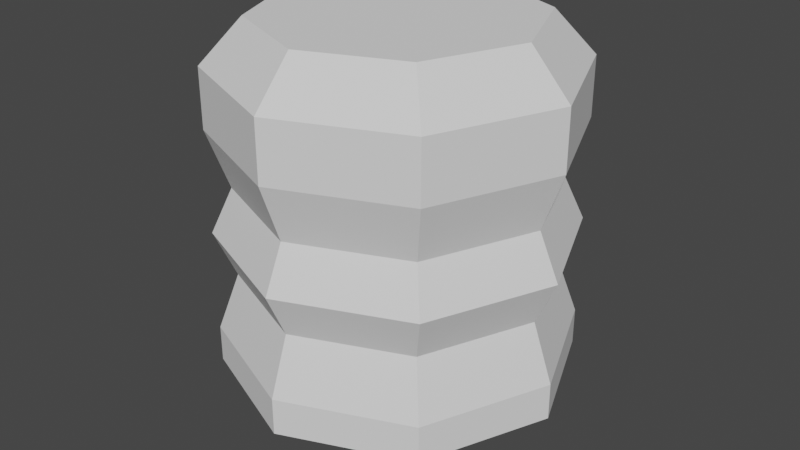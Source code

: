 # Source: watercoolerTest.blend  (saved by Blender 2.92.15; exported with 4.5.12 LTS)
import bpy
from mathutils import Matrix  # noqa: F401  (used for matrix-valued properties, if any)

bpy.ops.wm.read_factory_settings(use_empty=True)
scene = bpy.context.scene
scene.name = 'Scene'

# ---- collections
col_collection = bpy.data.collections.new('Collection'); scene.collection.children.link(col_collection)

# ---- world
world_world = bpy.data.worlds.new('World'); scene.world = world_world
world_world.use_nodes = True; world_world.node_tree.nodes.clear()
_N = world_world.node_tree.nodes; _L = world_world.node_tree.links
n0 = _N.new('ShaderNodeOutputWorld'); n0.name = 'World Output'; n0.location = (300, 300)
n1 = _N.new('ShaderNodeBackground'); n1.name = 'Background'; n1.location = (10, 300)
n1.inputs[0].default_value = (0.05088, 0.05088, 0.05088, 1.0)
_L.new(n1.outputs[0], n0.inputs[0])
n0.is_active_output = True
world_world.color = (0.05088, 0.05088, 0.05088)
world_world.use_sun_shadow = False
world_world.sun_shadow_jitter_overblur = 0.0

# ---- meshes
me_cylinder = bpy.data.meshes.new('Cylinder')
me_cylinder.from_pydata([(0.0, 1.0, 0.0), (0.7071, 0.7071, 0.0), (1.0, -4.371e-08, 0.0), (0.7071, -0.7071, 0.0), (-8.742e-08, -1.0, 0.0), (-0.7071, -0.7071, 0.0), (-1.0, 1.192e-08, 0.0), (-0.7071, 0.7071, 0.0), (0.0, 1.0, 0.5), (0.7071, 0.7071, 0.5), (1.0, -4.371e-08, 0.5), (0.7071, -0.7071, 0.5), (-8.742e-08, -1.0, 0.5), (-0.7071, -0.7071, 0.5), (-1.0, 1.192e-08, 0.5), (-0.7071, 0.7071, 0.5), (0.7071, 0.7071, -0.5), (1.0, -4.371e-08, -0.5), (0.7071, -0.7071, -0.5), (-8.742e-08, -1.0, -0.5), (-0.7071, -0.7071, -0.5), (-1.0, 1.192e-08, -0.5), (-0.7071, 0.7071, -0.5), (0.0, 1.0, -0.5), (0.6228, 0.6228, 0.2202), (0.8808, -3.806e-08, 0.2202), (0.6228, -0.6228, 0.2202), (-7.922e-08, -0.8808, 0.2202), (-0.6228, -0.6228, 0.2202), (-0.8808, 1.095e-08, 0.2202), (-0.6228, 0.6228, 0.2202), (-2.22e-09, 0.8808, 0.2202), (-2.22e-09, 0.8808, -0.2202), (0.6228, 0.6228, -0.2202), (0.8808, -3.806e-08, -0.2202), (0.6228, -0.6228, -0.2202), (-7.922e-08, -0.8808, -0.2202), (-0.6228, -0.6228, -0.2202), (-0.8808, 1.095e-08, -0.2202), (-0.6228, 0.6228, -0.2202), (2.235e-08, 0.77, 1.0), (0.0, 1.0, 0.7875), (0.5445, 0.5445, 1.0), (0.7071, 0.7071, 0.7875), (0.77, -3.725e-08, 1.0), (1.0, -4.371e-08, 0.7875), (0.5445, -0.5445, 1.0), (0.7071, -0.7071, 0.7875), (-6.706e-08, -0.77, 1.0), (-8.742e-08, -1.0, 0.7875), (-0.5445, -0.5445, 1.0), (-0.7071, -0.7071, 0.7875), (-0.77, 1.49e-08, 1.0), (-1.0, 1.192e-08, 0.7875), (-0.5445, 0.5445, 1.0), (-0.7071, 0.7071, 0.7875), (-3.821e-09, 0.488, -1.0), (0.0, 1.0, -0.679), (0.3451, 0.3451, -1.0), (0.7071, 0.7071, -0.679), (0.488, -2.229e-08, -1.0), (1.0, -4.371e-08, -0.679), (0.3451, -0.3451, -1.0), (0.7071, -0.7071, -0.679), (-9.854e-08, -0.488, -1.0), (-8.742e-08, -1.0, -0.679), (-0.3451, -0.3451, -1.0), (-0.7071, -0.7071, -0.679), (-0.488, 1.114e-08, -1.0), (-1.0, 1.192e-08, -0.679), (-0.3451, 0.3451, -1.0), (-0.7071, 0.7071, -0.679)], [], [(15, 55, 41, 8), (10, 45, 47, 11), (11, 47, 49, 12), (12, 49, 51, 13), (13, 51, 53, 14), (14, 53, 55, 15), (8, 41, 43, 9), (9, 43, 45, 10), (71, 22, 23, 57), (39, 7, 0, 32), (38, 6, 7, 39), (37, 5, 6, 38), (36, 4, 5, 37), (35, 3, 4, 36), (34, 2, 3, 35), (33, 1, 2, 34), (32, 0, 1, 33), (30, 15, 8, 31), (29, 14, 15, 30), (28, 13, 14, 29), (27, 12, 13, 28), (26, 11, 12, 27), (25, 10, 11, 26), (24, 9, 10, 25), (31, 8, 9, 24), (56, 58, 60, 62, 64, 66, 68, 70), (61, 17, 18, 63), (63, 18, 19, 65), (65, 19, 20, 67), (67, 20, 21, 69), (69, 21, 22, 71), (59, 16, 17, 61), (0, 31, 24, 1), (1, 24, 25, 2), (2, 25, 26, 3), (3, 26, 27, 4), (4, 27, 28, 5), (5, 28, 29, 6), (6, 29, 30, 7), (7, 30, 31, 0), (23, 32, 33, 16), (16, 33, 34, 17), (17, 34, 35, 18), (18, 35, 36, 19), (19, 36, 37, 20), (20, 37, 38, 21), (21, 38, 39, 22), (22, 39, 32, 23), (43, 41, 40, 42), (45, 43, 42, 44), (47, 45, 44, 46), (49, 47, 46, 48), (51, 49, 48, 50), (53, 51, 50, 52), (55, 53, 52, 54), (41, 55, 54, 40), (42, 40, 54, 52, 50, 48, 46, 44), (57, 59, 58, 56), (59, 61, 60, 58), (61, 63, 62, 60), (63, 65, 64, 62), (65, 67, 66, 64), (67, 69, 68, 66), (69, 71, 70, 68), (71, 57, 56, 70), (57, 23, 16, 59)])
_uv = me_cylinder.uv_layers.new(name='UVMap')
_uv.uv.foreach_set('vector', [0.125, 0.875, 0.125, 0.9469, 0.0, 0.9469, 0.0, 0.875, 0.75, 0.875, 0.75, 0.9469, 0.625, 0.9469, 0.625, 0.875, 0.625, 0.875, 0.625, 0.9469, 0.5, 0.9469, 0.5, 0.875, 0.5, 0.875, 0.5, 0.9469, 0.375, 0.9469, 0.375, 0.875, 0.375, 0.875, 0.375, 0.9469, 0.25, 0.9469, 0.25, 0.875, 0.25, 0.875, 0.25, 0.9469, 0.125, 0.9469, 0.125, 0.875, 1.0, 0.875, 1.0, 0.9469, 0.875, 0.9469, 0.875, 0.875, 0.875, 0.875, 0.875, 0.9469, 0.75, 0.9469, 0.75, 0.875, 0.125, 0.5802, 0.125, 0.625, 0.0, 0.625, 0.0, 0.5802, 0.125, 0.6875, 0.125, 0.75, 0.0, 0.75, 0.0, 0.6875, 0.25, 0.6875, 0.25, 0.75, 0.125, 0.75, 0.125, 0.6875, 0.375, 0.6875, 0.375, 0.75, 0.25, 0.75, 0.25, 0.6875, 0.5, 0.6875, 0.5, 0.75, 0.375, 0.75, 0.375, 0.6875, 0.625, 0.6875, 0.625, 0.75, 0.5, 0.75, 0.5, 0.6875, 0.75, 0.6875, 0.75, 0.75, 0.625, 0.75, 0.625, 0.6875, 0.875, 0.6875, 0.875, 0.75, 0.75, 0.75, 0.75, 0.6875, 1.0, 0.6875, 1.0, 0.75, 0.875, 0.75, 0.875, 0.6875, 0.125, 0.8125, 0.125, 0.875, 0.0, 0.875, 0.0, 0.8125, 0.25, 0.8125, 0.25, 0.875, 0.125, 0.875, 0.125, 0.8125, 0.375, 0.8125, 0.375, 0.875, 0.25, 0.875, 0.25, 0.8125, 0.5, 0.8125, 0.5, 0.875, 0.375, 0.875, 0.375, 0.8125, 0.625, 0.8125, 0.625, 0.875, 0.5, 0.875, 0.5, 0.8125, 0.75, 0.8125, 0.75, 0.875, 0.625, 0.875, 0.625, 0.8125, 0.875, 0.8125, 0.875, 0.875, 0.75, 0.875, 0.75, 0.8125, 1.0, 0.8125, 1.0, 0.875, 0.875, 0.875, 0.875, 0.8125, 0.75, 0.4066, 0.8607, 0.3607, 0.9066, 0.25, 0.8607, 0.1393, 0.75, 0.09338, 0.6393, 0.1393, 0.5934, 0.25, 0.6393, 0.3607, 0.75, 0.5802, 0.75, 0.625, 0.625, 0.625, 0.625, 0.5802, 0.625, 0.5802, 0.625, 0.625, 0.5, 0.625, 0.5, 0.5802, 0.5, 0.5802, 0.5, 0.625, 0.375, 0.625, 0.375, 0.5802, 0.375, 0.5802, 0.375, 0.625, 0.25, 0.625, 0.25, 0.5802, 0.25, 0.5802, 0.25, 0.625, 0.125, 0.625, 0.125, 0.5802, 0.875, 0.5802, 0.875, 0.625, 0.75, 0.625, 0.75, 0.5802, 1.0, 0.75, 1.0, 0.8125, 0.875, 0.8125, 0.875, 0.75, 0.875, 0.75, 0.875, 0.8125, 0.75, 0.8125, 0.75, 0.75, 0.75, 0.75, 0.75, 0.8125, 0.625, 0.8125, 0.625, 0.75, 0.625, 0.75, 0.625, 0.8125, 0.5, 0.8125, 0.5, 0.75, 0.5, 0.75, 0.5, 0.8125, 0.375, 0.8125, 0.375, 0.75, 0.375, 0.75, 0.375, 0.8125, 0.25, 0.8125, 0.25, 0.75, 0.25, 0.75, 0.25, 0.8125, 0.125, 0.8125, 0.125, 0.75, 0.125, 0.75, 0.125, 0.8125, 0.0, 0.8125, 0.0, 0.75, 1.0, 0.625, 1.0, 0.6875, 0.875, 0.6875, 0.875, 0.625, 0.875, 0.625, 0.875, 0.6875, 0.75, 0.6875, 0.75, 0.625, 0.75, 0.625, 0.75, 0.6875, 0.625, 0.6875, 0.625, 0.625, 0.625, 0.625, 0.625, 0.6875, 0.5, 0.6875, 0.5, 0.625, 0.5, 0.625, 0.5, 0.6875, 0.375, 0.6875, 0.375, 0.625, 0.375, 0.625, 0.375, 0.6875, 0.25, 0.6875, 0.25, 0.625, 0.25, 0.625, 0.25, 0.6875, 0.125, 0.6875, 0.125, 0.625, 0.125, 0.625, 0.125, 0.6875, 0.0, 0.6875, 0.0, 0.625, 0.875, 0.9469, 1.0, 0.9469, 0.9856, 1.0, 0.8894, 1.0, 0.75, 0.9469, 0.875, 0.9469, 0.8606, 1.0, 0.7644, 1.0, 0.625, 0.9469, 0.75, 0.9469, 0.7356, 1.0, 0.6394, 1.0, 0.5, 0.9469, 0.625, 0.9469, 0.6106, 1.0, 0.5144, 1.0, 0.375, 0.9469, 0.5, 0.9469, 0.4856, 1.0, 0.3894, 1.0, 0.25, 0.9469, 0.375, 0.9469, 0.3606, 1.0, 0.2644, 1.0, 0.125, 0.9469, 0.25, 0.9469, 0.2356, 1.0, 0.1394, 1.0, 0.0, 0.9469, 0.125, 0.9469, 0.1106, 1.0, 0.01437, 1.0, 0.3807, 0.3807, 0.25, 0.4348, 0.1193, 0.3807, 0.06519, 0.25, 0.1193, 0.1193, 0.25, 0.06519, 0.3807, 0.1193, 0.4348, 0.25, 1.0, 0.5802, 0.875, 0.5802, 0.8967, 0.5, 0.9783, 0.5, 0.875, 0.5802, 0.75, 0.5802, 0.7717, 0.5, 0.8533, 0.5, 0.75, 0.5802, 0.625, 0.5802, 0.6467, 0.5, 0.7283, 0.5, 0.625, 0.5802, 0.5, 0.5802, 0.5217, 0.5, 0.6033, 0.5, 0.5, 0.5802, 0.375, 0.5802, 0.3967, 0.5, 0.4783, 0.5, 0.375, 0.5802, 0.25, 0.5802, 0.2717, 0.5, 0.3533, 0.5, 0.25, 0.5802, 0.125, 0.5802, 0.1467, 0.5, 0.2283, 0.5, 0.125, 0.5802, 0.0, 0.5802, 0.02171, 0.5, 0.1033, 0.5, 1.0, 0.5802, 1.0, 0.625, 0.875, 0.625, 0.875, 0.5802])
me_cylinder.use_remesh_fix_poles = True
me_cylinder.use_remesh_preserve_attributes = False
me_cylinder.use_mirror_vertex_groups = False
me_cylinder.update()

# ---- objects
ob_cylinder = bpy.data.objects.new('Cylinder', me_cylinder)

# ---- transforms, parenting, visibility, modifiers, constraints
ob_cylinder.location = (0.0, 0.0, 1.181)
ob_cylinder.scale = (1.0, 1.0, 1.176)
ob_cylinder.lineart.crease_threshold = 0.0

# ---- collection membership
col_collection.objects.link(ob_cylinder)

# ---- scene / render settings (as saved in the file)
scene.frame_start = 1; scene.frame_end = 250; scene.frame_set(1)
scene.render.engine = 'BLENDER_EEVEE_NEXT'
scene.cycles.use_denoising = False
scene.cycles.samples = 128
scene.cycles.sampling_pattern = 'TABULATED_SOBOL'
scene.cycles.use_adaptive_sampling = False
scene.cycles.use_light_tree = False
scene.view_settings.view_transform = 'Filmic'
bpy.context.view_layer.update()

# ---- added for rendering (the .blend has no active camera and no usable light): camera, sun
cam_auto = bpy.data.cameras.new('AutoCamera')
cam_auto.lens = 50.0
cam_auto.sensor_width = 36.0
cam_auto.clip_end = 1000.0
ob_auto_camera = bpy.data.objects.new('AutoCamera', cam_auto)
scene.collection.objects.link(ob_auto_camera)
ob_auto_camera.location = (3.40373, -4.08447, 3.90432)
ob_auto_camera.rotation_euler = (1.09748, -7.21219e-08, 0.694738)
scene.camera = ob_auto_camera
light_auto_sun = bpy.data.lights.new('AutoSun', 'SUN')
light_auto_sun.energy = 3.0
light_auto_sun.angle = 0.0523599
ob_auto_sun = bpy.data.objects.new('AutoSun', light_auto_sun)
scene.collection.objects.link(ob_auto_sun)
ob_auto_sun.rotation_euler = (0.872665, 0.174533, 0.523599)
bpy.context.view_layer.update()
